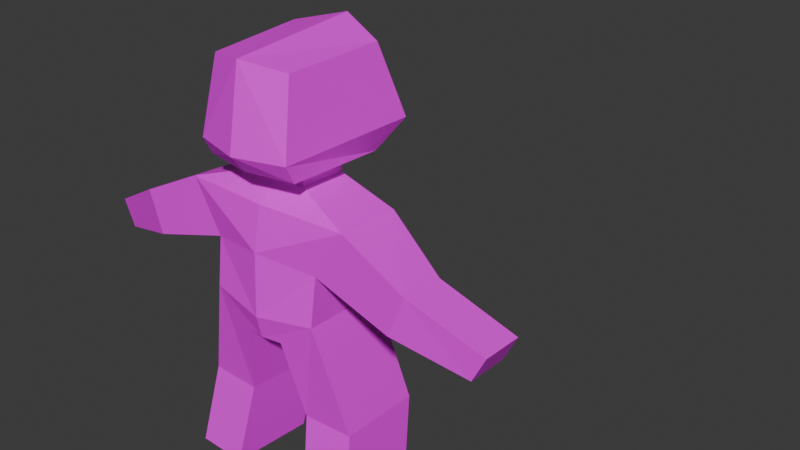 # Source: character.blend  (saved by Blender 4.4.32; exported with 4.5.12 LTS)
import bpy
from mathutils import Matrix  # noqa: F401  (used for matrix-valued properties, if any)

bpy.ops.wm.read_factory_settings(use_empty=True)
scene = bpy.context.scene
scene.name = 'Scene'

# ---- collections
col_collection = bpy.data.collections.new('Collection'); scene.collection.children.link(col_collection)

# ---- images (referenced by path relative to the original .blend; pixels are not part of the script)
import os
ASSET_DIR = os.environ.get("B2B_ASSET_DIR", "")  # directory of the original .blend (textures are referenced by path, not embedded)
HERE = os.path.dirname(os.path.abspath(__file__))  # packed textures are extracted next to this script under _unpacked/

def load_image(name, relpath, width, height, colorspace="sRGB"):
    """Load a texture the original file referenced (path relative to the .blend, or extracted next to this script)."""
    p = next((c for c in (os.path.join(HERE, relpath), os.path.join(ASSET_DIR, relpath)) if relpath and os.path.exists(c)), "")
    if p:
        img = bpy.data.images.load(p, check_existing=True)
        img.name = name
    else:  # same state as the original file: an image datablock whose file is absent (Cycles renders it pink)
        img = bpy.data.images.new(name, width, height)
        img.source = "FILE"
        img.filepath = "//" + (relpath or name)
    img.colorspace_settings.name = colorspace
    return img
img_skin_human_png = load_image('skin-human.png', 'skin-human.png', 1024, 1024, 'sRGB')

# ---- materials (node trees are filled in below, after node groups)
mat_material = bpy.data.materials.new('Material')
mat_material.alpha_threshold = 0.0
mat_material.roughness = 0.5
mat_material.line_color = (0.0, 0.0, 0.0, 1.0)

# ---- material node trees
mat_material.use_nodes = True; mat_material.node_tree.nodes.clear()
_N = mat_material.node_tree.nodes; _L = mat_material.node_tree.links
n0 = _N.new('ShaderNodeOutputMaterial'); n0.name = 'Material Output'; n0.location = (300, 300)
n1 = _N.new('ShaderNodeBsdfPrincipled'); n1.name = 'Principled BSDF'; n1.location = (10, 300)
n1.inputs[3].default_value = 1.45
n2 = _N.new('ShaderNodeTexImage'); n2.name = 'Image Texture'; n2.location = (-284, 266)
n2.image = img_skin_human_png
n2.interpolation = 'Closest'
_L.new(n1.outputs[0], n0.inputs[0])
_L.new(n2.outputs[0], n1.inputs[0])
n0.is_active_output = True

# ---- world
world_world = bpy.data.worlds.new('World'); scene.world = world_world
world_world.use_nodes = True; world_world.node_tree.nodes.clear()
_N = world_world.node_tree.nodes; _L = world_world.node_tree.links
n0 = _N.new('ShaderNodeOutputWorld'); n0.name = 'World Output'; n0.location = (300, 300)
n1 = _N.new('ShaderNodeBackground'); n1.name = 'Background'; n1.location = (10, 300)
n1.inputs[0].default_value = (0.05088, 0.05088, 0.05088, 1.0)
_L.new(n1.outputs[0], n0.inputs[0])
n0.is_active_output = True
world_world.color = (0.05088, 0.05088, 0.05088)
world_world.sun_shadow_jitter_overblur = 0.0

# ---- meshes
me_cube_001 = bpy.data.meshes.new('Cube.001')
me_cube_001.from_pydata([(0.0, 0.3293, 1.388), (0.0, -0.3147, 1.348), (0.1904, -0.2596, 1.348), (0.234, 0.2671, 1.366), (0.1904, -0.2249, 1.279), (0.1643, -0.2009, 1.628), (0.1747, 0.1778, 1.256), (0.1874, 0.1778, 1.642), (0.0, 0.2424, 1.256), (0.0, 0.2424, 1.691), (0.0, -0.2596, 1.279), (0.0, -0.2596, 1.655), (0.1186, -0.1109, 1.272), (0.1136, 0.0789, 1.262), (0.0, -0.1176, 1.272), (0.0, 0.1034, 1.262), (0.1183, -0.1142, 1.206), (0.1134, 0.07559, 1.195), (0.0, -0.1209, 1.206), (0.0, 0.1001, 1.195), (0.3452, -0.1818, 1.138), (0.3371, 0.08081, 1.122), (0.0, -0.2066, 1.144), (0.0, 0.1863, 1.07), (0.2278, -0.188, 0.9428), (0.2197, 0.1231, 0.9722), (0.0, -0.2393, 0.9749), (0.0, 0.2046, 0.9273), (0.2248, -0.214, 0.7564), (0.216, 0.1235, 0.7383), (0.0, -0.2518, 0.7306), (0.0, 0.192, 0.7086), (0.07916, -0.2197, 0.6416), (0.07037, 0.1179, 0.6236), (0.0, -0.2315, 0.6416), (0.0, 0.1614, 0.6236), (0.6035, -0.1899, 1.009), (0.5954, -0.002272, 0.9928), (0.5415, -0.196, 0.8484), (0.5334, -0.008428, 0.8318), (0.8665, -0.1176, 0.8624), (0.8598, 0.06172, 0.8488), (0.8156, -0.1212, 0.7604), (0.8089, 0.05817, 0.7468), (0.336, -0.1605, 0.3338), (0.3272, 0.177, 0.3157), (0.135, -0.1662, 0.3309), (0.1262, 0.1713, 0.3129), (0.3706, -0.2288, 0.01609), (0.3619, 0.1087, -0.001976), (0.1697, -0.2345, 0.01322), (0.1609, 0.103, -0.004841)], [], [(8, 6, 13, 15), (0, 9, 7, 3), (3, 7, 5, 2), (13, 12, 16, 17), (6, 4, 12, 13), (8, 0, 3, 6), (7, 9, 11, 5), (6, 3, 2, 4), (2, 5, 11, 1), (4, 2, 1, 10), (4, 10, 14, 12), (19, 17, 21, 23), (12, 14, 18, 16), (15, 13, 17, 19), (23, 21, 25, 27), (17, 16, 20, 21), (16, 18, 22, 20), (27, 25, 29, 31), (20, 24, 38, 36), (20, 22, 26, 24), (28, 30, 34, 32), (25, 24, 28, 29), (24, 26, 30, 28), (35, 33, 32, 34), (31, 29, 33, 35), (33, 29, 45, 47), (37, 36, 40, 41), (21, 20, 36, 37), (25, 21, 37, 39), (24, 25, 39, 38), (41, 40, 42, 43), (36, 38, 42, 40), (38, 39, 43, 42), (39, 37, 41, 43), (44, 46, 50, 48), (29, 28, 44, 45), (28, 32, 46, 44), (32, 33, 47, 46), (49, 48, 50, 51), (45, 44, 48, 49), (47, 45, 49, 51), (46, 47, 51, 50)])
_uv = me_cube_001.uv_layers.new(name='UVMap')
_uv.uv.foreach_set('vector', [0.03125, 0.9062, 0.03125, 0.9062, 0.03125, 0.9062, 0.03125, 0.9062, 0.2188, 0.8438, 0.2188, 1.0, 0.375, 1.0, 0.375, 0.8438, 0.9062, 0.8438, 0.9062, 1.0, 0.625, 1.0, 0.625, 0.8438, 0.03125, 0.9062, 0.03125, 0.9062, 0.03125, 0.9062, 0.03125, 0.9062, 0.03125, 0.9062, 0.03125, 0.9062, 0.03125, 0.9062, 0.03125, 0.9062, 0.2188, 0.7812, 0.2188, 0.8438, 0.375, 0.8438, 0.375, 0.7812, 0.03125, 0.9688, 0.03125, 0.9688, 0.03125, 0.9688, 0.03125, 0.9688, 0.9062, 0.7812, 0.9062, 0.8438, 0.625, 0.8438, 0.625, 0.7812, 0.03125, 0.9688, 0.03125, 0.9688, 0.03125, 0.9688, 0.03125, 0.9688, 0.03125, 0.9688, 0.03125, 0.9688, 0.03125, 0.9688, 0.03125, 0.9688, 0.03125, 0.9062, 0.03125, 0.9062, 0.03125, 0.9062, 0.03125, 0.9062, 0.3438, 0.5625, 0.4062, 0.5625, 0.4375, 0.5, 0.3438, 0.5, 0.03125, 0.9062, 0.03125, 0.9062, 0.03125, 0.9062, 0.03125, 0.9062, 0.03125, 0.9062, 0.03125, 0.9062, 0.03125, 0.9062, 0.03125, 0.9062, 0.375, 0.5312, 0.4688, 0.5312, 0.4688, 0.4688, 0.375, 0.4688, 0.375, 0.625, 0.375, 0.5312, 0.4688, 0.5, 0.4688, 0.625, 0.3438, 0.6562, 0.3125, 0.6562, 0.3125, 0.625, 0.4688, 0.6562, 0.375, 0.625, 0.4688, 0.625, 0.4688, 0.4688, 0.375, 0.4688, 0.7188, 0.4062, 0.7188, 0.3125, 0.9375, 0.3125, 0.9375, 0.4062, 0.4688, 0.7188, 0.3125, 0.7188, 0.3125, 0.6562, 0.4375, 0.625, 0.4062, 0.5312, 0.3125, 0.5312, 0.3125, 0.4688, 0.3438, 0.4688, 0.4688, 0.5938, 0.3125, 0.5625, 0.3125, 0.5, 0.4688, 0.5, 0.4375, 0.625, 0.3125, 0.6562, 0.3125, 0.5312, 0.4062, 0.5312, 0.03125, 0.7188, 0.03125, 0.7188, 0.03125, 0.7188, 0.03125, 0.7188, 0.3438, 0.5625, 0.4688, 0.5625, 0.375, 0.5, 0.3438, 0.5, 0.03125, 0.4375, 0.1875, 0.4375, 0.1875, 0.25, 0.03125, 0.25, 0.7188, 0.25, 0.7188, 0.1562, 0.9062, 0.1562, 0.9062, 0.25, 0.7188, 0.4062, 0.7188, 0.3125, 0.9375, 0.3125, 0.9375, 0.4062, 0.25, 0.2812, 0.25, 0.4062, 0.4688, 0.4062, 0.4688, 0.2812, 0.7188, 0.3125, 0.7188, 0.4062, 0.9375, 0.4062, 0.9375, 0.3125, 0.03125, 0.7812, 0.03125, 0.7812, 0.03125, 0.7812, 0.03125, 0.7812, 0.7188, 0.25, 0.7188, 0.1562, 0.9062, 0.1562, 0.9062, 0.25, 0.7188, 0.1562, 0.7188, 0.25, 0.9062, 0.25, 0.9062, 0.1562, 0.25, 0.125, 0.25, 0.25, 0.4688, 0.25, 0.4688, 0.125, 0.6562, 0.25, 0.5, 0.25, 0.5, 0.0625, 0.6562, 0.0625, 0.6562, 0.4375, 0.5, 0.4375, 0.5, 0.25, 0.6562, 0.25, 0.6562, 0.4375, 0.5, 0.4375, 0.5, 0.25, 0.6562, 0.25, 0.5, 0.4375, 0.6562, 0.4375, 0.6562, 0.25, 0.5, 0.25, 0.03125, 0.9688, 0.03125, 0.9688, 0.03125, 0.9688, 0.03125, 0.9688, 0.6562, 0.25, 0.5, 0.25, 0.5, 0.0625, 0.6562, 0.0625, 0.03125, 0.25, 0.1875, 0.25, 0.1875, 0.0625, 0.03125, 0.0625, 0.5, 0.25, 0.6562, 0.25, 0.6562, 0.0625, 0.5, 0.0625])
me_cube_001.materials.append(mat_material)
me_cube_001.update()
arm_armature = bpy.data.armatures.new('Armature')  # bones are not reproduced

# ---- objects
ob_character = bpy.data.objects.new('Character', me_cube_001)
ob_armature = bpy.data.objects.new('Armature', arm_armature)

# ---- transforms, parenting, visibility, modifiers, constraints
ob_character.parent = ob_armature
ob_character.location = (0.0, 0.0, 0.0)
_vg = ob_character.vertex_groups.new(name='Torso')
for _i, _w in zip([0, 1, 2, 3, 4, 5, 6, 8, 10, 11, 12, 13, 14, 15, 16, 17, 18, 19, 20, 21, 22, 23, 24, 25, 26, 27, 28, 29, 30, 31, 32, 33, 34, 35, 47], [0.07474, 0.1183, 0.1073, 0.07136, 0.1773, 0.01759, 0.1527, 0.1589, 0.1843, 0.02259, 0.2926, 0.2789, 0.3146, 0.3534, 0.6694, 0.5863, 0.777, 0.7518, 0.03685, 0.0578, 0.7911, 0.7713, 0.08116, 0.1233, 0.6503, 0.7855, 0.02767, 0.1611, 0.1621, 0.8685, 0.09231, 0.863, 0.1194, 0.9273, 0.05367]): _vg.add([_i], _w, 'REPLACE')
_vg = ob_character.vertex_groups.new(name='Head')
for _i, _w in zip([0, 1, 2, 3, 4, 5, 6, 7, 8, 9, 10, 11, 12, 13, 14, 15, 16, 17, 18, 19, 22, 23, 26, 27], [0.9147, 0.8661, 0.8721, 0.9123, 0.7873, 0.9602, 0.8101, 0.9791, 0.8225, 0.9806, 0.7938, 0.9581, 0.6467, 0.6472, 0.658, 0.6204, 0.1814, 0.2135, 0.181, 0.2265, 0.07139, 0.08881, 0.00201, 0.005025]): _vg.add([_i], _w, 'REPLACE')
_vg = ob_character.vertex_groups.new(name='UpperArm.R')
for _i, _w in zip([4, 6, 12, 13, 16, 17, 18, 20, 21, 22, 23, 24, 25, 26, 27, 28, 29, 30, 31, 36, 37, 38, 39, 40, 41, 42], [0.01456, 0.01936, 0.05533, 0.06924, 0.1363, 0.1903, 0.01136, 0.9035, 0.8942, 0.07915, 0.1065, 0.7328, 0.7396, 0.1527, 0.1222, 0.09842, 0.08056, 0.04025, 0.009398, 0.5125, 0.7988, 0.4867, 0.1912, 0.03387, 0.01621, 0.0162]): _vg.add([_i], _w, 'REPLACE')
_vg = ob_character.vertex_groups.new(name='LowerArm.R')
for _i, _w in zip([20, 24, 25, 36, 37, 38, 39, 40, 41, 42, 43], [0.01128, 0.0386, 0.02593, 0.4863, 0.1955, 0.5101, 0.7974, 0.9578, 0.9666, 0.9666, 0.9873]): _vg.add([_i], _w, 'REPLACE')
_vg = ob_character.vertex_groups.new(name='UpperLeg.R')
for _i, _w in zip([22, 23, 24, 25, 26, 27, 28, 29, 30, 31, 32, 33, 34, 35, 44, 45, 46, 47, 49, 50, 51], [0.01198, 0.00148, 0.1231, 0.08396, 0.0917, 0.05544, 0.8014, 0.7215, 0.3835, 0.08936, 0.7587, 0.1151, 0.5546, 0.05557, 0.204, 0.499, 0.7771, 0.8483, 0.07363, 0.05444, 0.1171]): _vg.add([_i], _w, 'REPLACE')
_vg = ob_character.vertex_groups.new(name='LowerLeg.R')
for _i, _w in zip([28, 29, 44, 45, 46, 47, 48, 49, 50, 51], [0.00184, 0.003397, 0.6954, 0.4907, 0.1274, 0.08974, 0.04557, 0.805, 0.06328, 0.7741]): _vg.add([_i], _w, 'REPLACE')
_vg = ob_character.vertex_groups.new(name='UpperArm.L')
_vg = ob_character.vertex_groups.new(name='LowerArm.L')
_vg = ob_character.vertex_groups.new(name='UpperLeg.L')
for _i, _w in zip([26, 28, 30, 32, 34], [0.06615, 2.913e-05, 0.3877, 0.09822, 0.2817]): _vg.add([_i], _w, 'REPLACE')
_vg = ob_character.vertex_groups.new(name='LowerLeg.L')
_vg = ob_character.vertex_groups.new(name='IKLegTarget.R')
for _i, _w in zip([44, 46, 48, 49, 50, 51], [0.08616, 0.06826, 0.9427, 0.1196, 0.8801, 0.1025]): _vg.add([_i], _w, 'REPLACE')
_vg = ob_character.vertex_groups.new(name='IKLegTarget.L')
_m = ob_character.modifiers.new('Mirror', 'MIRROR')
_m.use_clip = True
_m = ob_character.modifiers.new('Armature', 'ARMATURE')
_m.object = ob_armature
ob_armature.location = (0.0, 0.0, 0.0)
ob_armature.show_in_front = True

# ---- collection membership
col_collection.objects.link(ob_character)
col_collection.objects.link(ob_armature)

# ---- scene / render settings (as saved in the file)
scene.frame_start = 0; scene.frame_end = 6; scene.frame_set(2)
scene.render.engine = 'BLENDER_EEVEE_NEXT'
bpy.context.view_layer.update()

# ---- added for rendering (the .blend has no active camera and no usable light): camera, sun
cam_auto = bpy.data.cameras.new('AutoCamera')
cam_auto.lens = 50.0
cam_auto.sensor_width = 36.0
cam_auto.clip_end = 1000.0
ob_auto_camera = bpy.data.objects.new('AutoCamera', cam_auto)
scene.collection.objects.link(ob_auto_camera)
ob_auto_camera.location = (2.45119, -2.42521, 2.74351)
ob_auto_camera.rotation_euler = (1.09748, -7.21219e-08, 0.694738)
scene.camera = ob_auto_camera
light_auto_sun = bpy.data.lights.new('AutoSun', 'SUN')
light_auto_sun.energy = 3.0
light_auto_sun.angle = 0.0523599
ob_auto_sun = bpy.data.objects.new('AutoSun', light_auto_sun)
scene.collection.objects.link(ob_auto_sun)
ob_auto_sun.rotation_euler = (0.872665, 0.174533, 0.523599)
bpy.context.view_layer.update()
